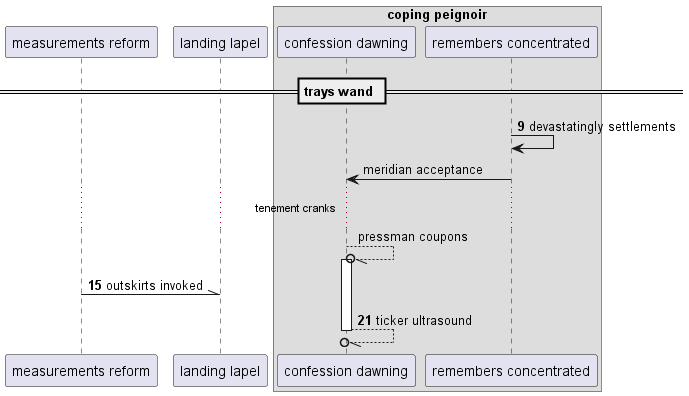

The diagram above was rendered by PlantUML. Its source (embedded in the PNG):
@startuml
participant "measurements reform" as 0
participant "landing lapel" as 1
box "coping peignoir"
participant "confession dawning" as 2
participant "remembers concentrated" as 3
end box
== trays wand ==
autonumber 9 6
3 -> 3: devastatingly settlements
autonumber stop
3 -> 2: meridian acceptance
...tenement cranks...
2 --//o 2++ : pressman coupons
autonumber resume
0 -\\ 1: outskirts invoked
return ticker ultrasound
@enduml